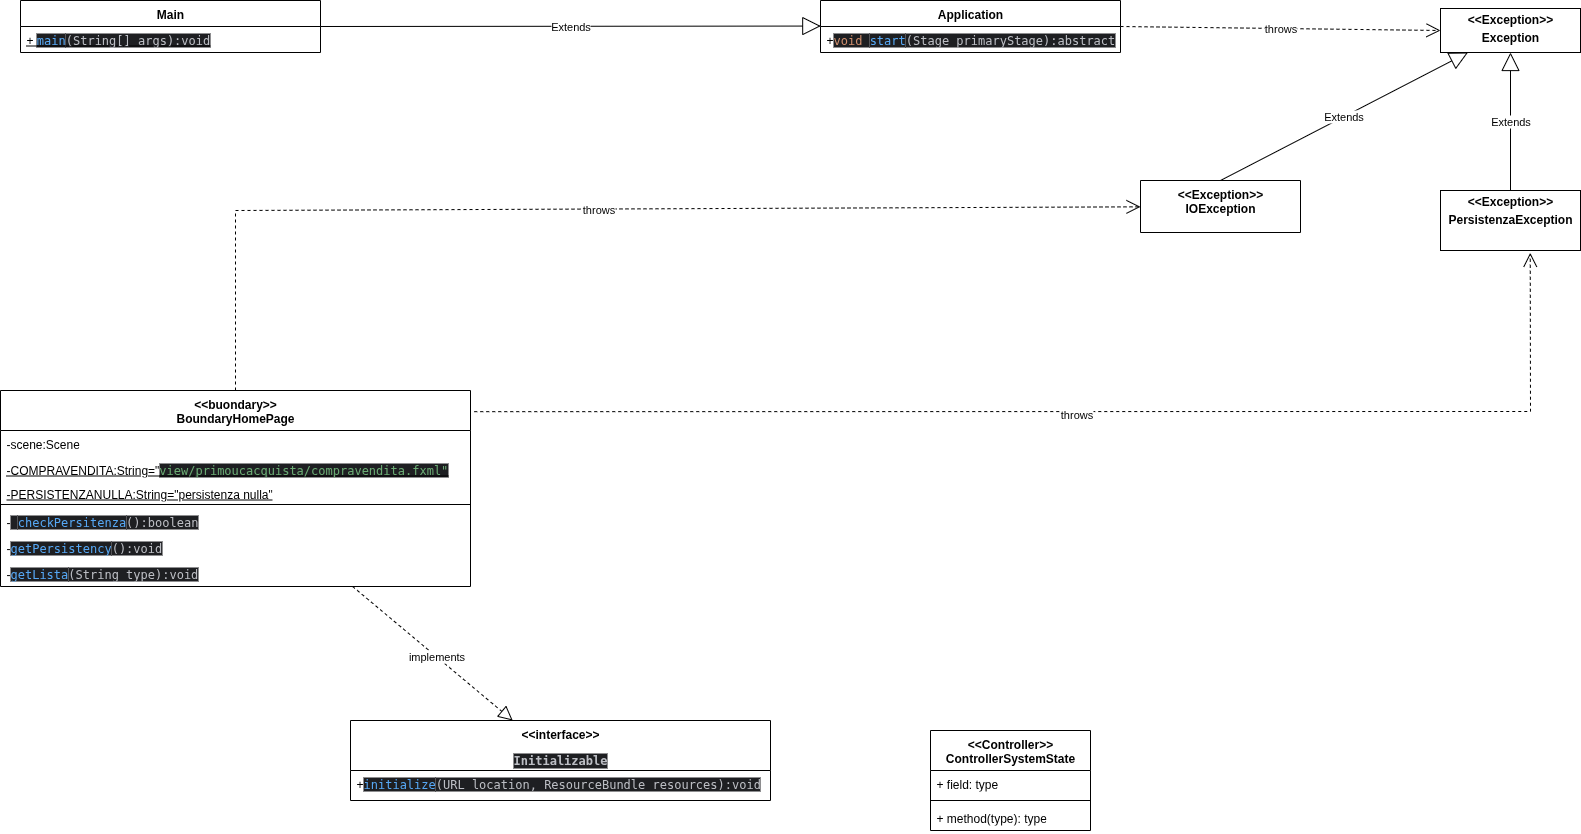

The diagram above was exported from draw.io. Its source (the exported page's mxGraphModel, read from the mxfile embedded in the PNG):
<mxGraphModel dx="2017" dy="784" grid="1" gridSize="10" guides="1" tooltips="1" connect="1" arrows="1" fold="1" page="1" pageScale="1" pageWidth="827" pageHeight="1169" math="0" shadow="0">
  <root>
    <mxCell id="WIyWlLk6GJQsqaUBKTNV-0" />
    <mxCell id="WIyWlLk6GJQsqaUBKTNV-1" parent="WIyWlLk6GJQsqaUBKTNV-0" />
    <mxCell id="qJxgjT8_oXWyVu94Cn_W-0" value="Main" style="swimlane;fontStyle=1;align=center;verticalAlign=top;childLayout=stackLayout;horizontal=1;startSize=26;horizontalStack=0;resizeParent=1;resizeParentMax=0;resizeLast=0;collapsible=1;marginBottom=0;whiteSpace=wrap;html=1;" vertex="1" parent="WIyWlLk6GJQsqaUBKTNV-1">
      <mxGeometry x="-760" y="50" width="300" height="52" as="geometry" />
    </mxCell>
    <mxCell id="qJxgjT8_oXWyVu94Cn_W-3" value="&lt;u&gt;+&amp;nbsp;&lt;span style=&quot;font-family: &amp;quot;JetBrains Mono&amp;quot;, monospace; background-color: rgb(30, 31, 34); color: rgb(86, 168, 245);&quot;&gt;main&lt;/span&gt;&lt;span style=&quot;font-family: &amp;quot;JetBrains Mono&amp;quot;, monospace; background-color: rgb(30, 31, 34); color: rgb(188, 190, 196);&quot;&gt;(String[] args):void&lt;/span&gt;&lt;/u&gt;" style="text;strokeColor=none;fillColor=none;align=left;verticalAlign=top;spacingLeft=4;spacingRight=4;overflow=hidden;rotatable=0;points=[[0,0.5],[1,0.5]];portConstraint=eastwest;whiteSpace=wrap;html=1;" vertex="1" parent="qJxgjT8_oXWyVu94Cn_W-0">
      <mxGeometry y="26" width="300" height="26" as="geometry" />
    </mxCell>
    <mxCell id="qJxgjT8_oXWyVu94Cn_W-4" value="Application" style="swimlane;fontStyle=1;align=center;verticalAlign=top;childLayout=stackLayout;horizontal=1;startSize=26;horizontalStack=0;resizeParent=1;resizeParentMax=0;resizeLast=0;collapsible=1;marginBottom=0;whiteSpace=wrap;html=1;" vertex="1" parent="WIyWlLk6GJQsqaUBKTNV-1">
      <mxGeometry x="40" y="50" width="300" height="52" as="geometry" />
    </mxCell>
    <mxCell id="qJxgjT8_oXWyVu94Cn_W-7" value="+&lt;span style=&quot;font-family: &amp;quot;JetBrains Mono&amp;quot;, monospace; background-color: rgb(30, 31, 34); color: rgb(207, 142, 109);&quot;&gt;void &lt;/span&gt;&lt;span style=&quot;font-family: &amp;quot;JetBrains Mono&amp;quot;, monospace; background-color: rgb(30, 31, 34); color: rgb(86, 168, 245);&quot;&gt;start&lt;/span&gt;&lt;span style=&quot;font-family: &amp;quot;JetBrains Mono&amp;quot;, monospace; background-color: rgb(30, 31, 34); color: rgb(188, 190, 196);&quot;&gt;(Stage primaryStage):abstract&lt;/span&gt;" style="text;strokeColor=none;fillColor=none;align=left;verticalAlign=top;spacingLeft=4;spacingRight=4;overflow=hidden;rotatable=0;points=[[0,0.5],[1,0.5]];portConstraint=eastwest;whiteSpace=wrap;html=1;" vertex="1" parent="qJxgjT8_oXWyVu94Cn_W-4">
      <mxGeometry y="26" width="300" height="26" as="geometry" />
    </mxCell>
    <mxCell id="qJxgjT8_oXWyVu94Cn_W-9" value="&lt;p style=&quot;margin:0px;margin-top:4px;text-align:center;&quot;&gt;&lt;b&gt;&amp;lt;&amp;lt;Exception&amp;gt;&amp;gt;&lt;/b&gt;&lt;/p&gt;&lt;p style=&quot;margin:0px;margin-top:4px;text-align:center;&quot;&gt;&lt;b&gt;Exception&lt;/b&gt;&lt;/p&gt;" style="verticalAlign=top;align=left;overflow=fill;html=1;whiteSpace=wrap;" vertex="1" parent="WIyWlLk6GJQsqaUBKTNV-1">
      <mxGeometry x="660" y="58" width="140" height="44" as="geometry" />
    </mxCell>
    <mxCell id="qJxgjT8_oXWyVu94Cn_W-10" value="throws" style="endArrow=open;endSize=12;dashed=1;html=1;rounded=0;entryX=0;entryY=0.5;entryDx=0;entryDy=0;exitX=1;exitY=0.5;exitDx=0;exitDy=0;" edge="1" parent="WIyWlLk6GJQsqaUBKTNV-1" source="qJxgjT8_oXWyVu94Cn_W-4" target="qJxgjT8_oXWyVu94Cn_W-9">
      <mxGeometry width="160" relative="1" as="geometry">
        <mxPoint x="810" y="65.5" as="sourcePoint" />
        <mxPoint x="970" y="65.5" as="targetPoint" />
      </mxGeometry>
    </mxCell>
    <mxCell id="qJxgjT8_oXWyVu94Cn_W-12" value="Extends" style="endArrow=block;endSize=16;endFill=0;html=1;rounded=0;exitX=1;exitY=0.5;exitDx=0;exitDy=0;entryX=0.001;entryY=-0.017;entryDx=0;entryDy=0;entryPerimeter=0;" edge="1" parent="WIyWlLk6GJQsqaUBKTNV-1" source="qJxgjT8_oXWyVu94Cn_W-0" target="qJxgjT8_oXWyVu94Cn_W-7">
      <mxGeometry width="160" relative="1" as="geometry">
        <mxPoint x="330" y="85.5" as="sourcePoint" />
        <mxPoint x="490" y="85.5" as="targetPoint" />
      </mxGeometry>
    </mxCell>
    <mxCell id="qJxgjT8_oXWyVu94Cn_W-13" value="&amp;lt;&amp;lt;buondary&amp;gt;&amp;gt;&lt;div&gt;BoundaryHomePage&lt;/div&gt;" style="swimlane;fontStyle=1;align=center;verticalAlign=top;childLayout=stackLayout;horizontal=1;startSize=40;horizontalStack=0;resizeParent=1;resizeParentMax=0;resizeLast=0;collapsible=1;marginBottom=0;whiteSpace=wrap;html=1;" vertex="1" parent="WIyWlLk6GJQsqaUBKTNV-1">
      <mxGeometry x="-780" y="440" width="470" height="196" as="geometry" />
    </mxCell>
    <mxCell id="qJxgjT8_oXWyVu94Cn_W-14" value="-scene:Scene" style="text;strokeColor=none;fillColor=none;align=left;verticalAlign=top;spacingLeft=4;spacingRight=4;overflow=hidden;rotatable=0;points=[[0,0.5],[1,0.5]];portConstraint=eastwest;whiteSpace=wrap;html=1;" vertex="1" parent="qJxgjT8_oXWyVu94Cn_W-13">
      <mxGeometry y="40" width="470" height="26" as="geometry" />
    </mxCell>
    <mxCell id="qJxgjT8_oXWyVu94Cn_W-18" value="&lt;u&gt;-COMPRAVENDITA:String=&quot;&lt;span style=&quot;color: rgb(106, 171, 115); font-family: &amp;quot;JetBrains Mono&amp;quot;, monospace; background-color: rgb(30, 31, 34);&quot;&gt;view/primoucacquista/compravendita.fxml&quot;&lt;/span&gt;&lt;/u&gt;" style="text;strokeColor=none;fillColor=none;align=left;verticalAlign=top;spacingLeft=4;spacingRight=4;overflow=hidden;rotatable=0;points=[[0,0.5],[1,0.5]];portConstraint=eastwest;whiteSpace=wrap;html=1;" vertex="1" parent="qJxgjT8_oXWyVu94Cn_W-13">
      <mxGeometry y="66" width="470" height="24" as="geometry" />
    </mxCell>
    <mxCell id="qJxgjT8_oXWyVu94Cn_W-20" value="&lt;u&gt;-PERSISTENZANULLA:String=&quot;persistenza nulla&quot;&lt;/u&gt;" style="text;strokeColor=none;fillColor=none;align=left;verticalAlign=top;spacingLeft=4;spacingRight=4;overflow=hidden;rotatable=0;points=[[0,0.5],[1,0.5]];portConstraint=eastwest;whiteSpace=wrap;html=1;" vertex="1" parent="qJxgjT8_oXWyVu94Cn_W-13">
      <mxGeometry y="90" width="470" height="20" as="geometry" />
    </mxCell>
    <mxCell id="qJxgjT8_oXWyVu94Cn_W-15" value="" style="line;strokeWidth=1;fillColor=none;align=left;verticalAlign=middle;spacingTop=-1;spacingLeft=3;spacingRight=3;rotatable=0;labelPosition=right;points=[];portConstraint=eastwest;strokeColor=inherit;" vertex="1" parent="qJxgjT8_oXWyVu94Cn_W-13">
      <mxGeometry y="110" width="470" height="8" as="geometry" />
    </mxCell>
    <mxCell id="qJxgjT8_oXWyVu94Cn_W-16" value="-&lt;span style=&quot;font-family: &amp;quot;JetBrains Mono&amp;quot;, monospace; background-color: rgb(30, 31, 34); color: rgb(188, 190, 196);&quot;&gt; &lt;/span&gt;&lt;span style=&quot;font-family: &amp;quot;JetBrains Mono&amp;quot;, monospace; background-color: rgb(30, 31, 34); color: rgb(86, 168, 245);&quot;&gt;checkPersitenza&lt;/span&gt;&lt;span style=&quot;font-family: &amp;quot;JetBrains Mono&amp;quot;, monospace; background-color: rgb(30, 31, 34); color: rgb(188, 190, 196);&quot;&gt;():boolean&lt;/span&gt;" style="text;strokeColor=none;fillColor=none;align=left;verticalAlign=top;spacingLeft=4;spacingRight=4;overflow=hidden;rotatable=0;points=[[0,0.5],[1,0.5]];portConstraint=eastwest;whiteSpace=wrap;html=1;" vertex="1" parent="qJxgjT8_oXWyVu94Cn_W-13">
      <mxGeometry y="118" width="470" height="26" as="geometry" />
    </mxCell>
    <mxCell id="qJxgjT8_oXWyVu94Cn_W-27" value="-&lt;span style=&quot;font-family: &amp;quot;JetBrains Mono&amp;quot;, monospace; background-color: rgb(30, 31, 34); color: rgb(86, 168, 245);&quot;&gt;getPersistency&lt;/span&gt;&lt;span style=&quot;font-family: &amp;quot;JetBrains Mono&amp;quot;, monospace; background-color: rgb(30, 31, 34); color: rgb(188, 190, 196);&quot;&gt;():void&lt;/span&gt;" style="text;strokeColor=none;fillColor=none;align=left;verticalAlign=top;spacingLeft=4;spacingRight=4;overflow=hidden;rotatable=0;points=[[0,0.5],[1,0.5]];portConstraint=eastwest;whiteSpace=wrap;html=1;" vertex="1" parent="qJxgjT8_oXWyVu94Cn_W-13">
      <mxGeometry y="144" width="470" height="26" as="geometry" />
    </mxCell>
    <mxCell id="qJxgjT8_oXWyVu94Cn_W-28" value="-&lt;span style=&quot;font-family: &amp;quot;JetBrains Mono&amp;quot;, monospace; background-color: rgb(30, 31, 34); color: rgb(86, 168, 245);&quot;&gt;getLista&lt;/span&gt;&lt;span style=&quot;font-family: &amp;quot;JetBrains Mono&amp;quot;, monospace; background-color: rgb(30, 31, 34); color: rgb(188, 190, 196);&quot;&gt;(String type):void&lt;/span&gt;" style="text;strokeColor=none;fillColor=none;align=left;verticalAlign=top;spacingLeft=4;spacingRight=4;overflow=hidden;rotatable=0;points=[[0,0.5],[1,0.5]];portConstraint=eastwest;whiteSpace=wrap;html=1;" vertex="1" parent="qJxgjT8_oXWyVu94Cn_W-13">
      <mxGeometry y="170" width="470" height="26" as="geometry" />
    </mxCell>
    <mxCell id="qJxgjT8_oXWyVu94Cn_W-21" value="&amp;lt;&amp;lt;interface&amp;gt;&amp;gt;&lt;div&gt;&lt;div style=&quot;background-color:#1e1f22;color:#bcbec4&quot;&gt;&lt;pre style=&quot;font-family:'JetBrains Mono',monospace;font-size:9,8pt;&quot;&gt;Initializable&lt;/pre&gt;&lt;/div&gt;&lt;/div&gt;" style="swimlane;fontStyle=1;align=center;verticalAlign=top;childLayout=stackLayout;horizontal=1;startSize=50;horizontalStack=0;resizeParent=1;resizeParentMax=0;resizeLast=0;collapsible=1;marginBottom=0;whiteSpace=wrap;html=1;" vertex="1" parent="WIyWlLk6GJQsqaUBKTNV-1">
      <mxGeometry x="-430" y="770" width="420" height="80" as="geometry" />
    </mxCell>
    <mxCell id="qJxgjT8_oXWyVu94Cn_W-24" value="+&lt;span style=&quot;font-family: &amp;quot;JetBrains Mono&amp;quot;, monospace; background-color: rgb(30, 31, 34); color: rgb(86, 168, 245);&quot;&gt;initialize&lt;/span&gt;&lt;span style=&quot;font-family: &amp;quot;JetBrains Mono&amp;quot;, monospace; background-color: rgb(30, 31, 34); color: rgb(188, 190, 196);&quot;&gt;(URL location, ResourceBundle resources):void&lt;/span&gt;" style="text;strokeColor=none;fillColor=none;align=left;verticalAlign=top;spacingLeft=4;spacingRight=4;overflow=hidden;rotatable=0;points=[[0,0.5],[1,0.5]];portConstraint=eastwest;whiteSpace=wrap;html=1;" vertex="1" parent="qJxgjT8_oXWyVu94Cn_W-21">
      <mxGeometry y="50" width="420" height="30" as="geometry" />
    </mxCell>
    <mxCell id="qJxgjT8_oXWyVu94Cn_W-25" value="" style="endArrow=block;dashed=1;endFill=0;endSize=12;html=1;rounded=0;" edge="1" parent="WIyWlLk6GJQsqaUBKTNV-1" source="qJxgjT8_oXWyVu94Cn_W-13" target="qJxgjT8_oXWyVu94Cn_W-21">
      <mxGeometry width="160" relative="1" as="geometry">
        <mxPoint x="430" y="330" as="sourcePoint" />
        <mxPoint x="590" y="330" as="targetPoint" />
        <Array as="points" />
      </mxGeometry>
    </mxCell>
    <mxCell id="qJxgjT8_oXWyVu94Cn_W-26" value="implements" style="edgeLabel;html=1;align=center;verticalAlign=middle;resizable=0;points=[];" vertex="1" connectable="0" parent="qJxgjT8_oXWyVu94Cn_W-25">
      <mxGeometry x="0.0327" relative="1" as="geometry">
        <mxPoint x="1" as="offset" />
      </mxGeometry>
    </mxCell>
    <mxCell id="qJxgjT8_oXWyVu94Cn_W-30" value="&amp;lt;&amp;lt;Exception&amp;gt;&amp;gt;&lt;div&gt;IOException&lt;/div&gt;" style="swimlane;fontStyle=1;align=center;verticalAlign=top;childLayout=stackLayout;horizontal=1;startSize=52;horizontalStack=0;resizeParent=1;resizeParentMax=0;resizeLast=0;collapsible=1;marginBottom=0;whiteSpace=wrap;html=1;" vertex="1" parent="WIyWlLk6GJQsqaUBKTNV-1">
      <mxGeometry x="360" y="230" width="160" height="52" as="geometry" />
    </mxCell>
    <mxCell id="qJxgjT8_oXWyVu94Cn_W-34" value="&lt;p style=&quot;margin:0px;margin-top:4px;text-align:center;&quot;&gt;&lt;b&gt;&amp;lt;&amp;lt;Exception&amp;gt;&amp;gt;&lt;/b&gt;&lt;/p&gt;&lt;p style=&quot;margin:0px;margin-top:4px;text-align:center;&quot;&gt;&lt;b&gt;PersistenzaException&lt;/b&gt;&lt;/p&gt;" style="verticalAlign=top;align=left;overflow=fill;html=1;whiteSpace=wrap;" vertex="1" parent="WIyWlLk6GJQsqaUBKTNV-1">
      <mxGeometry x="660" y="240" width="140" height="60" as="geometry" />
    </mxCell>
    <mxCell id="qJxgjT8_oXWyVu94Cn_W-35" value="Extends" style="endArrow=block;endSize=16;endFill=0;html=1;rounded=0;exitX=0.5;exitY=0;exitDx=0;exitDy=0;" edge="1" parent="WIyWlLk6GJQsqaUBKTNV-1" source="qJxgjT8_oXWyVu94Cn_W-30" target="qJxgjT8_oXWyVu94Cn_W-9">
      <mxGeometry width="160" relative="1" as="geometry">
        <mxPoint x="414" y="240" as="sourcePoint" />
        <mxPoint x="574" y="240" as="targetPoint" />
      </mxGeometry>
    </mxCell>
    <mxCell id="qJxgjT8_oXWyVu94Cn_W-36" value="Extends" style="endArrow=block;endSize=16;endFill=0;html=1;rounded=0;entryX=0.5;entryY=1;entryDx=0;entryDy=0;exitX=0.5;exitY=0;exitDx=0;exitDy=0;" edge="1" parent="WIyWlLk6GJQsqaUBKTNV-1" source="qJxgjT8_oXWyVu94Cn_W-34" target="qJxgjT8_oXWyVu94Cn_W-9">
      <mxGeometry width="160" relative="1" as="geometry">
        <mxPoint x="667" y="240" as="sourcePoint" />
        <mxPoint x="827" y="240" as="targetPoint" />
      </mxGeometry>
    </mxCell>
    <mxCell id="qJxgjT8_oXWyVu94Cn_W-37" value="throws" style="endArrow=open;endSize=12;dashed=1;html=1;rounded=0;exitX=0.5;exitY=0;exitDx=0;exitDy=0;" edge="1" parent="WIyWlLk6GJQsqaUBKTNV-1" source="qJxgjT8_oXWyVu94Cn_W-13" target="qJxgjT8_oXWyVu94Cn_W-30">
      <mxGeometry width="160" relative="1" as="geometry">
        <mxPoint x="-410" y="480" as="sourcePoint" />
        <mxPoint x="-250" y="480" as="targetPoint" />
        <Array as="points">
          <mxPoint x="-545" y="260" />
        </Array>
      </mxGeometry>
    </mxCell>
    <mxCell id="qJxgjT8_oXWyVu94Cn_W-42" value="throws" style="endArrow=open;endSize=12;dashed=1;html=1;rounded=0;entryX=0.641;entryY=1.038;entryDx=0;entryDy=0;entryPerimeter=0;exitX=1.008;exitY=0.108;exitDx=0;exitDy=0;exitPerimeter=0;" edge="1" parent="WIyWlLk6GJQsqaUBKTNV-1" source="qJxgjT8_oXWyVu94Cn_W-13" target="qJxgjT8_oXWyVu94Cn_W-34">
      <mxGeometry x="-0.0097" y="-3" width="160" relative="1" as="geometry">
        <mxPoint x="-470" y="551.26" as="sourcePoint" />
        <mxPoint x="754.4599999999996" y="410" as="targetPoint" />
        <Array as="points">
          <mxPoint x="750" y="461" />
        </Array>
        <mxPoint as="offset" />
      </mxGeometry>
    </mxCell>
    <mxCell id="qJxgjT8_oXWyVu94Cn_W-67" value="&amp;lt;&amp;lt;Controller&amp;gt;&amp;gt;&lt;div&gt;ControllerSystemState&lt;/div&gt;" style="swimlane;fontStyle=1;align=center;verticalAlign=top;childLayout=stackLayout;horizontal=1;startSize=40;horizontalStack=0;resizeParent=1;resizeParentMax=0;resizeLast=0;collapsible=1;marginBottom=0;whiteSpace=wrap;html=1;" vertex="1" parent="WIyWlLk6GJQsqaUBKTNV-1">
      <mxGeometry x="150" y="780" width="160" height="100" as="geometry" />
    </mxCell>
    <mxCell id="qJxgjT8_oXWyVu94Cn_W-68" value="+ field: type" style="text;strokeColor=none;fillColor=none;align=left;verticalAlign=top;spacingLeft=4;spacingRight=4;overflow=hidden;rotatable=0;points=[[0,0.5],[1,0.5]];portConstraint=eastwest;whiteSpace=wrap;html=1;" vertex="1" parent="qJxgjT8_oXWyVu94Cn_W-67">
      <mxGeometry y="40" width="160" height="26" as="geometry" />
    </mxCell>
    <mxCell id="qJxgjT8_oXWyVu94Cn_W-69" value="" style="line;strokeWidth=1;fillColor=none;align=left;verticalAlign=middle;spacingTop=-1;spacingLeft=3;spacingRight=3;rotatable=0;labelPosition=right;points=[];portConstraint=eastwest;strokeColor=inherit;" vertex="1" parent="qJxgjT8_oXWyVu94Cn_W-67">
      <mxGeometry y="66" width="160" height="8" as="geometry" />
    </mxCell>
    <mxCell id="qJxgjT8_oXWyVu94Cn_W-70" value="+ method(type): type" style="text;strokeColor=none;fillColor=none;align=left;verticalAlign=top;spacingLeft=4;spacingRight=4;overflow=hidden;rotatable=0;points=[[0,0.5],[1,0.5]];portConstraint=eastwest;whiteSpace=wrap;html=1;" vertex="1" parent="qJxgjT8_oXWyVu94Cn_W-67">
      <mxGeometry y="74" width="160" height="26" as="geometry" />
    </mxCell>
  </root>
</mxGraphModel>